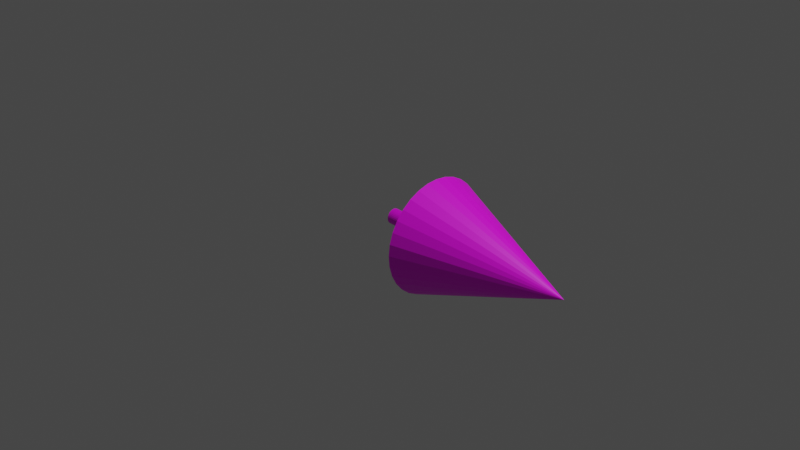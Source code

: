 # Source: tree_for_midterm.blend  (saved by Blender 2.91.10; exported with 4.5.12 LTS)
import bpy
from mathutils import Matrix  # noqa: F401  (used for matrix-valued properties, if any)

bpy.ops.wm.read_factory_settings(use_empty=True)
scene = bpy.context.scene
scene.name = 'Scene'

# ---- collections
col_collection = bpy.data.collections.new('Collection'); scene.collection.children.link(col_collection)

# ---- images (referenced by path relative to the original .blend; pixels are not part of the script)
import os
ASSET_DIR = os.environ.get("B2B_ASSET_DIR", "")  # directory of the original .blend (textures are referenced by path, not embedded)
HERE = os.path.dirname(os.path.abspath(__file__))  # packed textures are extracted next to this script under _unpacked/

def load_image(name, relpath, width, height, colorspace="sRGB"):
    """Load a texture the original file referenced (path relative to the .blend, or extracted next to this script)."""
    p = next((c for c in (os.path.join(HERE, relpath), os.path.join(ASSET_DIR, relpath)) if relpath and os.path.exists(c)), "")
    if p:
        img = bpy.data.images.load(p, check_existing=True)
        img.name = name
    else:  # same state as the original file: an image datablock whose file is absent (Cycles renders it pink)
        img = bpy.data.images.new(name, width, height)
        img.source = "FILE"
        img.filepath = "//" + (relpath or name)
    img.colorspace_settings.name = colorspace
    return img
img_material_base_color = load_image('Material Base Color', 'tree base texture.png', 1024, 1024, 'sRGB')

# ---- materials (node trees are filled in below, after node groups)
mat_material = bpy.data.materials.new('Material')
mat_material.use_transparent_shadow = False

# ---- material node trees
mat_material.use_nodes = True; mat_material.node_tree.nodes.clear()
_N = mat_material.node_tree.nodes; _L = mat_material.node_tree.links
n0 = _N.new('ShaderNodeBsdfPrincipled'); n0.name = 'Principled BSDF'; n0.location = (10, 300)
n0.distribution = 'GGX'
n0.subsurface_method = 'BURLEY'
n0.inputs[3].default_value = 1.45
n0.inputs[27].default_value = (0.0, 0.0, 0.0, 1.0)
n0.inputs[28].default_value = 1.0
n1 = _N.new('ShaderNodeOutputMaterial'); n1.name = 'Material Output'; n1.location = (300, 300)
n2 = _N.new('ShaderNodeTexImage'); n2.name = 'Image Texture'; n2.location = (-280, 270)
n2.image = img_material_base_color
_L.new(n0.outputs[0], n1.inputs[0])
_L.new(n2.outputs[0], n0.inputs[0])
n1.is_active_output = True

# ---- world
world_world = bpy.data.worlds.new('World'); scene.world = world_world
world_world.use_nodes = True; world_world.node_tree.nodes.clear()
_N = world_world.node_tree.nodes; _L = world_world.node_tree.links
n0 = _N.new('ShaderNodeOutputWorld'); n0.name = 'World Output'; n0.location = (300, 300)
n1 = _N.new('ShaderNodeBackground'); n1.name = 'Background'; n1.location = (10, 300)
n1.inputs[0].default_value = (0.05088, 0.05088, 0.05088, 1.0)
_L.new(n1.outputs[0], n0.inputs[0])
n0.is_active_output = True
world_world.color = (0.05088, 0.05088, 0.05088)
world_world.use_sun_shadow = False
world_world.sun_shadow_jitter_overblur = 0.0

# ---- cameras
cam_camera = bpy.data.cameras.new('Camera')
cam_camera.clip_end = 100.0
cam_camera.ortho_scale = 7.314

# ---- lights
light_light = bpy.data.lights.new('Light', 'POINT')
light_light.transmission_factor = 0.0
light_light.energy = 1000.0
light_light.shadow_soft_size = 0.1
light_light.shadow_maximum_resolution = 0.006
light_light.use_absolute_resolution = True

# ---- meshes
me_cylinder = bpy.data.meshes.new('Cylinder')
me_cylinder.from_pydata([(0.0, 1.0, -1.0), (0.0, 1.0, 1.0), (0.1951, 0.9808, -1.0), (0.1951, 0.9808, 1.0), (0.3827, 0.9239, -1.0), (0.3827, 0.9239, 1.0), (0.5556, 0.8315, -1.0), (0.5556, 0.8315, 1.0), (0.7071, 0.7071, -1.0), (0.7071, 0.7071, 1.0), (0.8315, 0.5556, -1.0), (0.8315, 0.5556, 1.0), (0.9239, 0.3827, -1.0), (0.9239, 0.3827, 1.0), (0.9808, 0.1951, -1.0), (0.9808, 0.1951, 1.0), (1.0, 7.55e-08, -1.0), (1.0, 7.55e-08, 1.0), (0.9808, -0.1951, -1.0), (0.9808, -0.1951, 1.0), (0.9239, -0.3827, -1.0), (0.9239, -0.3827, 1.0), (0.8315, -0.5556, -1.0), (0.8315, -0.5556, 1.0), (0.7071, -0.7071, -1.0), (0.7071, -0.7071, 1.0), (0.5556, -0.8315, -1.0), (0.5556, -0.8315, 1.0), (0.3827, -0.9239, -1.0), (0.3827, -0.9239, 1.0), (0.1951, -0.9808, -1.0), (0.1951, -0.9808, 1.0), (-3.258e-07, -1.0, -1.0), (-3.258e-07, -1.0, 1.0), (-0.1951, -0.9808, -1.0), (-0.1951, -0.9808, 1.0), (-0.3827, -0.9239, -1.0), (-0.3827, -0.9239, 1.0), (-0.5556, -0.8315, -1.0), (-0.5556, -0.8315, 1.0), (-0.7071, -0.7071, -1.0), (-0.7071, -0.7071, 1.0), (-0.8315, -0.5556, -1.0), (-0.8315, -0.5556, 1.0), (-0.9239, -0.3827, -1.0), (-0.9239, -0.3827, 1.0), (-0.9808, -0.1951, -1.0), (-0.9808, -0.1951, 1.0), (-1.0, 9.656e-07, -1.0), (-1.0, 9.656e-07, 1.0), (-0.9808, 0.1951, -1.0), (-0.9808, 0.1951, 1.0), (-0.9239, 0.3827, -1.0), (-0.9239, 0.3827, 1.0), (-0.8315, 0.5556, -1.0), (-0.8315, 0.5556, 1.0), (-0.7071, 0.7071, -1.0), (-0.7071, 0.7071, 1.0), (-0.5556, 0.8315, -1.0), (-0.5556, 0.8315, 1.0), (-0.3827, 0.9239, -1.0), (-0.3827, 0.9239, 1.0), (-0.1951, 0.9808, -1.0), (-0.1951, 0.9808, 1.0), (0.1951, 0.9808, 5.16), (-2.78e-07, 1.0, 5.16), (0.3827, 0.9239, 5.16), (0.5556, 0.8315, 5.16), (0.7071, 0.7071, 5.16), (0.8315, 0.5556, 5.16), (0.9239, 0.3827, 5.16), (0.9808, 0.1951, 5.16), (1.0, 7.55e-08, 5.16), (0.9808, -0.1951, 5.16), (0.9239, -0.3827, 5.16), (0.8315, -0.5556, 5.16), (0.7071, -0.7071, 5.16), (0.5556, -0.8315, 5.16), (0.3827, -0.9239, 5.16), (0.1951, -0.9808, 5.16), (-6.039e-07, -1.0, 5.16), (-0.1951, -0.9808, 5.16), (-0.3827, -0.9239, 5.16), (-0.5556, -0.8315, 5.16), (-0.7071, -0.7071, 5.16), (-0.8315, -0.5556, 5.16), (-0.9239, -0.3827, 5.16), (-0.9808, -0.1951, 5.16), (-1.0, 9.656e-07, 5.16), (-0.9808, 0.1951, 5.16), (-0.9239, 0.3827, 5.16), (-0.8315, 0.5556, 5.16), (-0.7071, 0.7071, 5.16), (-0.5556, 0.8315, 5.16), (-0.3827, 0.9239, 5.16), (-0.1951, 0.9808, 5.16), (0.1951, 0.9808, 6.551), (9.371e-08, 1.0, 6.551), (0.3827, 0.9239, 6.551), (0.5556, 0.8315, 6.551), (0.7071, 0.7071, 6.551), (0.8315, 0.5556, 6.551), (0.9239, 0.3827, 6.551), (0.9808, 0.1951, 6.551), (1.0, 7.55e-08, 6.551), (0.9808, -0.1951, 6.551), (0.9239, -0.3827, 6.551), (0.8315, -0.5556, 6.551), (0.7071, -0.7071, 6.551), (0.5556, -0.8315, 6.551), (0.3827, -0.9239, 6.551), (0.1951, -0.9808, 6.551), (-2.321e-07, -1.0, 6.551), (-0.1951, -0.9808, 6.551), (-0.3827, -0.9239, 6.551), (-0.5556, -0.8315, 6.551), (-0.7071, -0.7071, 6.551), (-0.8315, -0.5556, 6.551), (-0.9239, -0.3827, 6.551), (-0.9808, -0.1951, 6.551), (-1.0, 9.656e-07, 6.551), (-0.9808, 0.1951, 6.551), (-0.9239, 0.3827, 6.551), (-0.8315, 0.5556, 6.551), (-0.7071, 0.7071, 6.551), (-0.5556, 0.8315, 6.551), (-0.3827, 0.9239, 6.551), (-0.1951, 0.9808, 6.551), (4.757e-07, 7.49, 6.182), (-1.461, 7.346, 6.182), (0.0, 1.0, -1.0), (-2.866, 6.92, 6.182), (0.1951, 0.9808, -1.0), (-4.161, 6.228, 6.182), (0.3827, 0.9239, -1.0), (-5.296, 5.296, 6.182), (0.5556, 0.8315, -1.0), (-6.228, 4.161, 6.182), (0.7071, 0.7071, -1.0), (-6.92, 2.866, 6.182), (0.8315, 0.5556, -1.0), (-7.346, 1.461, 6.182), (0.9239, 0.3827, -1.0), (-7.49, 1.042e-05, 6.182), (0.9808, 0.1951, -1.0), (-7.346, -1.461, 6.182), (1.0, 7.55e-08, -1.0), (-6.92, -2.866, 6.182), (0.9808, -0.1951, -1.0), (-6.228, -4.161, 6.182), (0.9239, -0.3827, -1.0), (-5.296, -5.296, 6.182), (0.8315, -0.5556, -1.0), (-4.161, -6.228, 6.182), (0.7071, -0.7071, -1.0), (-2.866, -6.92, 6.182), (0.5556, -0.8315, -1.0), (-1.461, -7.346, 6.182), (0.3827, -0.9239, -1.0), (-1.965e-06, -7.49, 6.182), (0.1951, -0.9808, -1.0), (1.461, -7.346, 6.182), (-3.258e-07, -1.0, -1.0), (2.866, -6.92, 6.182), (-0.1951, -0.9808, -1.0), (4.161, -6.228, 6.182), (-0.3827, -0.9239, -1.0), (5.296, -5.296, 6.182), (-0.5556, -0.8315, -1.0), (6.228, -4.161, 6.182), (-0.7071, -0.7071, -1.0), (6.92, -2.866, 6.182), (-0.8315, -0.5556, -1.0), (7.346, -1.461, 6.182), (-0.9239, -0.3827, -1.0), (7.49, 3.75e-06, 6.182), (-0.9808, -0.1951, -1.0), (7.346, 1.461, 6.182), (-1.0, 9.656e-07, -1.0), (6.92, 2.866, 6.182), (-0.9808, 0.1951, -1.0), (6.228, 4.161, 6.182), (-0.9239, 0.3827, -1.0), (5.296, 5.296, 6.182), (-0.8315, 0.5556, -1.0), (4.161, 6.228, 6.182), (-0.7071, 0.7071, -1.0), (2.866, 6.92, 6.182), (-0.5556, 0.8315, -1.0), (9.015e-07, 3.925e-06, 26.0), (-0.3827, 0.9239, -1.0), (1.461, 7.346, 6.182), (-0.1951, 0.9808, -1.0), (0.0, 0.0, 1.0), (1.233e-06, 2.639e-06, 6.182), (1.722e-08, 0.0, -1.0), (1.176e-07, -9.502e-09, 6.551)], [], [(0, 1, 3, 2), (2, 3, 5, 4), (4, 5, 7, 6), (6, 7, 9, 8), (8, 9, 11, 10), (10, 11, 13, 12), (12, 13, 15, 14), (14, 15, 17, 16), (16, 17, 19, 18), (18, 19, 21, 20), (20, 21, 23, 22), (22, 23, 25, 24), (24, 25, 27, 26), (26, 27, 29, 28), (28, 29, 31, 30), (30, 31, 33, 32), (32, 33, 35, 34), (34, 35, 37, 36), (36, 37, 39, 38), (38, 39, 41, 40), (40, 41, 43, 42), (42, 43, 45, 44), (44, 45, 47, 46), (46, 47, 49, 48), (48, 49, 51, 50), (50, 51, 53, 52), (52, 53, 55, 54), (54, 55, 57, 56), (56, 57, 59, 58), (58, 59, 61, 60), (17, 15, 71, 72), (60, 61, 63, 62), (62, 63, 1, 0), (0, 2, 4, 6, 8, 10, 12, 14, 16, 18, 20, 22, 24, 26, 28, 30, 32, 34, 36, 38, 40, 42, 44, 46, 48, 50, 52, 54, 56, 58, 60, 62), (72, 71, 103, 104), (35, 33, 80, 81), (53, 51, 89, 90), (9, 7, 67, 68), (27, 25, 76, 77), (45, 43, 85, 86), (63, 61, 94, 95), (19, 17, 72, 73), (37, 35, 81, 82), (55, 53, 90, 91), (11, 9, 68, 69), (29, 27, 77, 78), (47, 45, 86, 87), (3, 1, 65, 64), (1, 63, 95, 65), (21, 19, 73, 74), (39, 37, 82, 83), (57, 55, 91, 92), (13, 11, 69, 70), (31, 29, 78, 79), (49, 47, 87, 88), (5, 3, 64, 66), (23, 21, 74, 75), (41, 39, 83, 84), (59, 57, 92, 93), (15, 13, 70, 71), (33, 31, 79, 80), (51, 49, 88, 89), (7, 5, 66, 67), (25, 23, 75, 76), (43, 41, 84, 85), (61, 59, 93, 94), (86, 85, 117, 118), (73, 72, 104, 105), (87, 86, 118, 119), (74, 73, 105, 106), (88, 87, 119, 120), (75, 74, 106, 107), (89, 88, 120, 121), (76, 75, 107, 108), (90, 89, 121, 122), (77, 76, 108, 109), (91, 90, 122, 123), (78, 77, 109, 110), (64, 65, 97, 96), (92, 91, 123, 124), (79, 78, 110, 111), (66, 64, 96, 98), (93, 92, 124, 125), (80, 79, 111, 112), (67, 66, 98, 99), (94, 93, 125, 126), (81, 80, 112, 113), (68, 67, 99, 100), (95, 94, 126, 127), (82, 81, 113, 114), (69, 68, 100, 101), (65, 95, 127, 97), (83, 82, 114, 115), (70, 69, 101, 102), (84, 83, 115, 116), (71, 70, 102, 103), (85, 84, 116, 117), (130, 132, 193), (131, 189, 129), (132, 134, 193), (135, 189, 133), (134, 136, 193), (137, 189, 135), (136, 138, 193), (139, 189, 137), (138, 140, 193), (141, 189, 139), (140, 142, 193), (143, 189, 141), (142, 144, 193), (145, 189, 143), (144, 146, 193), (147, 189, 145), (146, 148, 193), (149, 189, 147), (148, 150, 193), (151, 189, 149), (150, 152, 193), (153, 189, 151), (152, 154, 193), (155, 189, 153), (154, 156, 193), (157, 189, 155), (156, 158, 193), (159, 189, 157), (158, 160, 193), (161, 189, 159), (160, 162, 193), (163, 189, 161), (162, 164, 193), (165, 189, 163), (164, 166, 193), (167, 189, 165), (166, 168, 193), (169, 189, 167), (168, 170, 193), (171, 189, 169), (170, 172, 193), (173, 189, 171), (172, 174, 193), (175, 189, 173), (174, 176, 193), (177, 189, 175), (176, 178, 193), (179, 189, 177), (178, 180, 193), (181, 189, 179), (180, 182, 193), (183, 189, 181), (182, 184, 193), (185, 189, 183), (184, 186, 193), (187, 189, 185), (186, 188, 193), (191, 189, 187), (129, 189, 128), (188, 190, 193), (128, 189, 191), (96, 97, 196), (190, 192, 193), (133, 189, 131), (192, 130, 193), (128, 191, 194), (191, 187, 194), (187, 185, 194), (185, 183, 194), (183, 181, 194), (181, 179, 194), (179, 177, 194), (177, 175, 194), (175, 173, 194), (173, 171, 194), (171, 169, 194), (169, 167, 194), (167, 165, 194), (165, 163, 194), (163, 161, 194), (161, 159, 194), (159, 157, 194), (157, 155, 194), (155, 153, 194), (153, 151, 194), (151, 149, 194), (149, 147, 194), (147, 145, 194), (145, 143, 194), (143, 141, 194), (141, 139, 194), (139, 137, 194), (137, 135, 194), (135, 133, 194), (133, 131, 194), (131, 129, 194), (129, 128, 194), (130, 192, 195), (192, 190, 195), (190, 188, 195), (188, 186, 195), (186, 184, 195), (184, 182, 195), (182, 180, 195), (180, 178, 195), (178, 176, 195), (176, 174, 195), (174, 172, 195), (172, 170, 195), (170, 168, 195), (168, 166, 195), (166, 164, 195), (164, 162, 195), (162, 160, 195), (160, 158, 195), (158, 156, 195), (156, 154, 195), (154, 152, 195), (152, 150, 195), (150, 148, 195), (148, 146, 195), (146, 144, 195), (144, 142, 195), (142, 140, 195), (140, 138, 195), (138, 136, 195), (136, 134, 195), (134, 132, 195), (132, 130, 195), (97, 127, 196), (127, 126, 196), (126, 125, 196), (125, 124, 196), (124, 123, 196), (123, 122, 196), (122, 121, 196), (121, 120, 196), (120, 119, 196), (119, 118, 196), (118, 117, 196), (117, 116, 196), (116, 115, 196), (115, 114, 196), (114, 113, 196), (113, 112, 196), (112, 111, 196), (111, 110, 196), (110, 109, 196), (109, 108, 196), (108, 107, 196), (107, 106, 196), (106, 105, 196), (105, 104, 196), (104, 103, 196), (103, 102, 196), (102, 101, 196), (101, 100, 196), (100, 99, 196), (99, 98, 196), (98, 96, 196)])
_uv = me_cylinder.uv_layers.new(name='UVMap')
_uv.uv.foreach_set('vector', [0.6483, 0.1859, 0.6483, 0.1367, 0.6528, 0.1367, 0.6528, 0.1859, 0.6528, 0.1859, 0.6528, 0.1367, 0.6575, 0.1368, 0.6575, 0.186, 0.6575, 0.186, 0.6575, 0.1368, 0.6623, 0.1368, 0.6623, 0.186, 0.6623, 0.186, 0.6623, 0.1368, 0.6671, 0.1367, 0.6671, 0.1859, 0.6671, 0.1859, 0.6671, 0.1367, 0.6715, 0.1367, 0.6715, 0.1859, 0.6715, 0.1859, 0.6715, 0.1367, 0.6755, 0.1366, 0.6755, 0.1859, 0.6755, 0.1859, 0.6755, 0.1366, 0.6789, 0.1366, 0.6789, 0.1858, 0.06927, 0.7028, 0.06927, 0.6539, 0.07328, 0.6542, 0.07328, 0.7031, 0.07328, 0.7031, 0.07328, 0.6542, 0.07774, 0.6544, 0.07774, 0.7033, 0.07774, 0.7033, 0.07774, 0.6544, 0.08247, 0.6545, 0.08247, 0.7034, 0.08247, 0.7034, 0.08247, 0.6545, 0.0873, 0.6545, 0.0873, 0.7034, 0.0873, 0.7034, 0.0873, 0.6545, 0.09203, 0.6544, 0.09203, 0.7033, 0.09203, 0.7033, 0.09203, 0.6544, 0.09649, 0.6542, 0.09649, 0.7031, 0.09649, 0.7031, 0.09649, 0.6542, 0.1005, 0.6539, 0.1005, 0.7028, 0.03464, 0.5184, 0.03464, 0.5676, 0.03123, 0.5676, 0.03123, 0.5184, 0.03123, 0.5184, 0.03123, 0.5676, 0.02721, 0.5675, 0.02721, 0.5183, 0.02721, 0.5183, 0.02721, 0.5675, 0.02276, 0.5675, 0.02276, 0.5183, 0.02276, 0.5183, 0.02276, 0.5675, 0.01802, 0.5675, 0.01802, 0.5183, 0.01802, 0.5183, 0.01802, 0.5675, 0.0132, 0.5675, 0.0132, 0.5183, 0.0132, 0.5183, 0.0132, 0.5675, 0.008469, 0.5675, 0.008469, 0.5183, 0.008469, 0.5183, 0.008469, 0.5675, 0.004011, 0.5675, 0.004011, 0.5183, 0.004011, 0.5183, 0.004011, 0.5675, 0.0, 0.5676, 0.0, 0.5184, 0.03464, 0.7041, 0.03464, 0.6548, 0.03805, 0.6549, 0.03805, 0.7041, 0.03805, 0.7041, 0.03805, 0.6549, 0.04206, 0.655, 0.04206, 0.7042, 0.04206, 0.7042, 0.04206, 0.655, 0.04652, 0.655, 0.04652, 0.7042, 0.04652, 0.7042, 0.04652, 0.655, 0.05125, 0.655, 0.05125, 0.7042, 0.05125, 0.7042, 0.05125, 0.655, 0.05607, 0.655, 0.05607, 0.7042, 0.05607, 0.7042, 0.05607, 0.655, 0.0608, 0.655, 0.0608, 0.7042, 0.0608, 0.7042, 0.0608, 0.655, 0.06526, 0.655, 0.06526, 0.7042, 0.06526, 0.7042, 0.06526, 0.655, 0.06927, 0.6549, 0.06927, 0.7041, 0.07328, 0.6542, 0.06927, 0.6539, 0.06927, 0.5522, 0.07328, 0.5526, 0.6409, 0.1858, 0.6409, 0.1366, 0.6443, 0.1366, 0.6443, 0.1859, 0.6443, 0.1859, 0.6443, 0.1366, 0.6483, 0.1367, 0.6483, 0.1859, 0.1014, 0.5499, 0.1005, 0.5452, 0.1005, 0.5403, 0.1014, 0.5356, 0.1033, 0.5312, 0.106, 0.5271, 0.1094, 0.5237, 0.1134, 0.521, 0.1178, 0.5192, 0.1226, 0.5183, 0.1274, 0.5183, 0.1321, 0.5192, 0.1366, 0.521, 0.1406, 0.5237, 0.144, 0.5271, 0.1467, 0.5312, 0.1485, 0.5356, 0.1495, 0.5403, 0.1495, 0.5452, 0.1485, 0.5499, 0.1467, 0.5544, 0.144, 0.5584, 0.1406, 0.5618, 0.1366, 0.5645, 0.1321, 0.5663, 0.1274, 0.5672, 0.1226, 0.5672, 0.1178, 0.5663, 0.1134, 0.5645, 0.1094, 0.5618, 0.106, 0.5584, 0.1033, 0.5544, 0.07328, 0.5526, 0.06927, 0.5522, 0.06927, 0.5183, 0.07328, 0.5186, 0.02276, 0.5675, 0.02721, 0.5675, 0.02721, 0.6699, 0.02276, 0.6699, 0.05125, 0.655, 0.04652, 0.655, 0.04652, 0.5526, 0.05125, 0.5526, 0.6671, 0.1367, 0.6623, 0.1368, 0.6623, 0.03439, 0.6671, 0.03437, 0.09649, 0.6542, 0.09203, 0.6544, 0.09203, 0.5528, 0.09649, 0.5526, 0.0, 0.5676, 0.004011, 0.5675, 0.004011, 0.6699, 0.0, 0.6699, 0.6443, 0.1366, 0.6409, 0.1366, 0.6409, 0.03422, 0.6443, 0.03428, 0.07774, 0.6544, 0.07328, 0.6542, 0.07328, 0.5526, 0.07774, 0.5528, 0.01802, 0.5675, 0.02276, 0.5675, 0.02276, 0.6699, 0.01802, 0.6698, 0.05607, 0.655, 0.05125, 0.655, 0.05125, 0.5526, 0.05607, 0.5526, 0.6715, 0.1367, 0.6671, 0.1367, 0.6671, 0.03437, 0.6715, 0.03434, 0.1005, 0.6539, 0.09649, 0.6542, 0.09649, 0.5526, 0.1005, 0.5522, 0.03805, 0.6549, 0.03464, 0.6548, 0.03464, 0.5525, 0.03805, 0.5525, 0.6528, 0.1367, 0.6483, 0.1367, 0.6483, 0.03434, 0.6528, 0.03437, 0.6483, 0.1367, 0.6443, 0.1366, 0.6443, 0.03428, 0.6483, 0.03434, 0.08247, 0.6545, 0.07774, 0.6544, 0.07774, 0.5528, 0.08247, 0.5529, 0.0132, 0.5675, 0.01802, 0.5675, 0.01802, 0.6698, 0.0132, 0.6698, 0.0608, 0.655, 0.05607, 0.655, 0.05607, 0.5526, 0.0608, 0.5526, 0.6755, 0.1366, 0.6715, 0.1367, 0.6715, 0.03434, 0.6755, 0.03428, 0.03123, 0.5676, 0.03464, 0.5676, 0.03464, 0.67, 0.03123, 0.6699, 0.04206, 0.655, 0.03805, 0.6549, 0.03805, 0.5525, 0.04206, 0.5526, 0.6575, 0.1368, 0.6528, 0.1367, 0.6528, 0.03437, 0.6575, 0.03439, 0.0873, 0.6545, 0.08247, 0.6545, 0.08247, 0.5529, 0.0873, 0.5529, 0.008469, 0.5675, 0.0132, 0.5675, 0.0132, 0.6698, 0.008469, 0.6699, 0.06526, 0.655, 0.0608, 0.655, 0.0608, 0.5526, 0.06526, 0.5526, 0.6789, 0.1366, 0.6755, 0.1366, 0.6755, 0.03428, 0.6789, 0.03422, 0.02721, 0.5675, 0.03123, 0.5676, 0.03123, 0.6699, 0.02721, 0.6699, 0.04652, 0.655, 0.04206, 0.655, 0.04206, 0.5526, 0.04652, 0.5526, 0.6623, 0.1368, 0.6575, 0.1368, 0.6575, 0.03439, 0.6623, 0.03439, 0.09203, 0.6544, 0.0873, 0.6545, 0.0873, 0.5529, 0.09203, 0.5528, 0.004011, 0.5675, 0.008469, 0.5675, 0.008469, 0.6699, 0.004011, 0.6699, 0.06927, 0.6549, 0.06526, 0.655, 0.06526, 0.5526, 0.06927, 0.5525, 0.0, 0.6699, 0.004011, 0.6699, 0.004011, 0.7041, 0.0, 0.7042, 0.07774, 0.5528, 0.07328, 0.5526, 0.07328, 0.5186, 0.07774, 0.5188, 0.03805, 0.5525, 0.03464, 0.5525, 0.03464, 0.5183, 0.03805, 0.5183, 0.08247, 0.5529, 0.07774, 0.5528, 0.07774, 0.5188, 0.08247, 0.5189, 0.04206, 0.5526, 0.03805, 0.5525, 0.03805, 0.5183, 0.04206, 0.5184, 0.0873, 0.5529, 0.08247, 0.5529, 0.08247, 0.5189, 0.0873, 0.5189, 0.04652, 0.5526, 0.04206, 0.5526, 0.04206, 0.5184, 0.04652, 0.5184, 0.09203, 0.5528, 0.0873, 0.5529, 0.0873, 0.5189, 0.09203, 0.5188, 0.05125, 0.5526, 0.04652, 0.5526, 0.04652, 0.5184, 0.05125, 0.5184, 0.09649, 0.5526, 0.09203, 0.5528, 0.09203, 0.5188, 0.09649, 0.5186, 0.05607, 0.5526, 0.05125, 0.5526, 0.05125, 0.5184, 0.05607, 0.5184, 0.1005, 0.5522, 0.09649, 0.5526, 0.09649, 0.5186, 0.1005, 0.5183, 0.6528, 0.03437, 0.6483, 0.03434, 0.6483, 0.0001197, 0.6528, 0.0001559, 0.0608, 0.5526, 0.05607, 0.5526, 0.05607, 0.5184, 0.0608, 0.5184, 0.03123, 0.6699, 0.03464, 0.67, 0.03464, 0.7042, 0.03123, 0.7042, 0.6575, 0.03439, 0.6528, 0.03437, 0.6528, 0.0001559, 0.6575, 0.000174, 0.06526, 0.5526, 0.0608, 0.5526, 0.0608, 0.5184, 0.06526, 0.5184, 0.02721, 0.6699, 0.03123, 0.6699, 0.03123, 0.7042, 0.02721, 0.7041, 0.6623, 0.03439, 0.6575, 0.03439, 0.6575, 0.000174, 0.6623, 0.000174, 0.06927, 0.5525, 0.06526, 0.5526, 0.06526, 0.5184, 0.06927, 0.5183, 0.02276, 0.6699, 0.02721, 0.6699, 0.02721, 0.7041, 0.02276, 0.7041, 0.6671, 0.03437, 0.6623, 0.03439, 0.6623, 0.000174, 0.6671, 0.0001559, 0.6443, 0.03428, 0.6409, 0.03422, 0.6409, 0.0, 0.6443, 6.676e-05, 0.01802, 0.6698, 0.02276, 0.6699, 0.02276, 0.7041, 0.01802, 0.7041, 0.6715, 0.03434, 0.6671, 0.03437, 0.6671, 0.0001559, 0.6715, 0.0001197, 0.6483, 0.03434, 0.6443, 0.03428, 0.6443, 6.676e-05, 0.6483, 0.0001197, 0.0132, 0.6698, 0.01802, 0.6698, 0.01802, 0.7041, 0.0132, 0.7041, 0.6755, 0.03428, 0.6715, 0.03434, 0.6715, 0.0001197, 0.6755, 6.676e-05, 0.008469, 0.6699, 0.0132, 0.6698, 0.0132, 0.7041, 0.008469, 0.7041, 0.6789, 0.03422, 0.6755, 0.03428, 0.6755, 6.676e-05, 0.6789, 0.0, 0.004011, 0.6699, 0.008469, 0.6699, 0.008469, 0.7041, 0.004011, 0.7041, 0.1075, 0.5785, 0.1116, 0.5769, 0.136, 0.6197, 0.7725, 0.3669, 0.7725, 0.8772, 0.7478, 0.3735, 0.1116, 0.5769, 0.116, 0.5752, 0.136, 0.6197, 0.3347, 0.4205, 0.5232, 0.8772, 0.3027, 0.4301, 0.116, 0.5752, 0.1205, 0.5734, 0.136, 0.6197, 0.3687, 0.4105, 0.5232, 0.8772, 0.3347, 0.4205, 0.1205, 0.5734, 0.1249, 0.5717, 0.136, 0.6197, 0.4034, 0.4004, 0.5232, 0.8772, 0.3687, 0.4105, 0.1249, 0.5717, 0.1291, 0.57, 0.136, 0.6197, 0.4375, 0.3906, 0.5232, 0.8772, 0.4034, 0.4004, 0.1291, 0.57, 0.1328, 0.5685, 0.136, 0.6197, 0.4696, 0.3816, 0.5232, 0.8772, 0.4375, 0.3906, 0.1328, 0.5685, 0.136, 0.5672, 0.136, 0.6197, 0.4986, 0.3735, 0.5232, 0.8772, 0.4696, 0.3816, 0.136, 0.5799, 0.1397, 0.5785, 0.1682, 0.6197, 0.5232, 0.3669, 0.5232, 0.8772, 0.4986, 0.3735, 0.1397, 0.5785, 0.1439, 0.5769, 0.1682, 0.6197, 0.8016, 0.4138, 1.0, 0.8711, 0.7725, 0.4211, 0.1439, 0.5769, 0.1483, 0.5752, 0.1682, 0.6197, 0.834, 0.4058, 1.0, 0.8711, 0.8016, 0.4138, 0.1483, 0.5752, 0.1528, 0.5734, 0.1682, 0.6197, 0.8685, 0.3974, 1.0, 0.8711, 0.834, 0.4058, 0.1528, 0.5734, 0.1572, 0.5717, 0.1682, 0.6197, 0.9036, 0.389, 1.0, 0.8711, 0.8685, 0.3974, 0.1572, 0.5717, 0.1613, 0.57, 0.1682, 0.6197, 0.9381, 0.3809, 1.0, 0.8711, 0.9036, 0.389, 0.1613, 0.57, 0.1651, 0.5685, 0.1682, 0.6197, 0.9707, 0.3735, 1.0, 0.8711, 0.9381, 0.3809, 0.1651, 0.5685, 0.1682, 0.5672, 0.1682, 0.6197, 1.0, 0.3669, 1.0, 0.8711, 0.9707, 0.3735, 0.2012, 0.6185, 0.1974, 0.6172, 0.2012, 0.5672, 0.02373, 0.06839, 0.274, 0.5183, 0.0, 0.07835, 0.1974, 0.6172, 0.1932, 0.6159, 0.2012, 0.5672, 0.05196, 0.05783, 0.274, 0.5183, 0.02373, 0.06839, 0.1932, 0.6159, 0.1887, 0.6144, 0.2012, 0.5672, 0.0836, 0.04706, 0.274, 0.5183, 0.05196, 0.05783, 0.1887, 0.6144, 0.1841, 0.6129, 0.2012, 0.5672, 0.1174, 0.03651, 0.274, 0.5183, 0.0836, 0.04706, 0.1841, 0.6129, 0.1796, 0.6115, 0.2012, 0.5672, 0.1522, 0.02657, 0.274, 0.5183, 0.1174, 0.03651, 0.1796, 0.6115, 0.1753, 0.6102, 0.2012, 0.5672, 0.1865, 0.01764, 0.274, 0.5183, 0.1522, 0.02657, 0.1753, 0.6102, 0.1715, 0.609, 0.2012, 0.5672, 0.219, 0.01005, 0.274, 0.5183, 0.1865, 0.01764, 0.1715, 0.609, 0.1682, 0.608, 0.2012, 0.5672, 0.2486, 0.004092, 0.274, 0.5183, 0.219, 0.01005, 0.2012, 0.5772, 0.2051, 0.5762, 0.2308, 0.6164, 0.274, 0.0, 0.274, 0.5183, 0.2486, 0.004092, 0.2051, 0.5762, 0.2094, 0.575, 0.2308, 0.6164, 0.552, 0.4301, 0.7725, 0.8772, 0.5232, 0.4388, 0.2094, 0.575, 0.214, 0.5736, 0.2308, 0.6164, 0.584, 0.4205, 0.7725, 0.8772, 0.552, 0.4301, 0.214, 0.5736, 0.2185, 0.5721, 0.2308, 0.6164, 0.618, 0.4105, 0.7725, 0.8772, 0.584, 0.4205, 0.2185, 0.5721, 0.223, 0.5704, 0.2308, 0.6164, 0.6527, 0.4004, 0.7725, 0.8772, 0.618, 0.4105, 0.223, 0.5704, 0.2271, 0.5688, 0.2308, 0.6164, 0.6867, 0.3906, 0.7725, 0.8772, 0.6527, 0.4004, 0.7478, 0.3735, 0.7725, 0.8772, 0.7189, 0.3816, 0.2271, 0.5688, 0.2308, 0.5672, 0.2308, 0.6164, 0.7189, 0.3816, 0.7725, 0.8772, 0.6867, 0.3906, 0.1495, 0.5452, 0.1495, 0.5403, 0.174, 0.5428, 0.1005, 0.581, 0.1037, 0.5799, 0.136, 0.6197, 0.3027, 0.4301, 0.5232, 0.8772, 0.274, 0.4388, 0.1037, 0.5799, 0.1075, 0.5785, 0.136, 0.6197, 0.6409, 0.1654, 0.6409, 0.2015, 0.4574, 0.1834, 0.6409, 0.2015, 0.6338, 0.237, 0.4574, 0.1834, 0.6338, 0.237, 0.62, 0.2703, 0.4574, 0.1834, 0.62, 0.2703, 0.5999, 0.3004, 0.4574, 0.1834, 0.5999, 0.3004, 0.5744, 0.3259, 0.4574, 0.1834, 0.5744, 0.3259, 0.5443, 0.346, 0.4574, 0.1834, 0.5443, 0.346, 0.511, 0.3598, 0.4574, 0.1834, 0.511, 0.3598, 0.4755, 0.3669, 0.4574, 0.1834, 0.4755, 0.3669, 0.4394, 0.3669, 0.4574, 0.1834, 0.4394, 0.3669, 0.4039, 0.3598, 0.4574, 0.1834, 0.4039, 0.3598, 0.3705, 0.346, 0.4574, 0.1834, 0.3705, 0.346, 0.3405, 0.3259, 0.4574, 0.1834, 0.3405, 0.3259, 0.315, 0.3004, 0.4574, 0.1834, 0.315, 0.3004, 0.2949, 0.2703, 0.4574, 0.1834, 0.2949, 0.2703, 0.281, 0.237, 0.4574, 0.1834, 0.281, 0.237, 0.274, 0.2015, 0.4574, 0.1834, 0.274, 0.2015, 0.274, 0.1654, 0.4574, 0.1834, 0.274, 0.1654, 0.281, 0.1299, 0.4574, 0.1834, 0.281, 0.1299, 0.2949, 0.09655, 0.4574, 0.1834, 0.2949, 0.09655, 0.315, 0.0665, 0.4574, 0.1834, 0.315, 0.0665, 0.3405, 0.04095, 0.4574, 0.1834, 0.3405, 0.04095, 0.3705, 0.02088, 0.4574, 0.1834, 0.3705, 0.02088, 0.4039, 0.00705, 0.4574, 0.1834, 0.4039, 0.00705, 0.4394, 0.0, 0.4574, 0.1834, 0.4394, 0.0, 0.4755, 0.0, 0.4574, 0.1834, 0.4755, 0.0, 0.511, 0.00705, 0.4574, 0.1834, 0.511, 0.00705, 0.5443, 0.02088, 0.4574, 0.1834, 0.5443, 0.02088, 0.5744, 0.04095, 0.4574, 0.1834, 0.5744, 0.04095, 0.5999, 0.06651, 0.4574, 0.1834, 0.5999, 0.06651, 0.62, 0.09655, 0.4574, 0.1834, 0.62, 0.09655, 0.6338, 0.1299, 0.4574, 0.1834, 0.6338, 0.1299, 0.6409, 0.1654, 0.4574, 0.1834, 0.1994, 0.5356, 0.2013, 0.5312, 0.223, 0.5428, 0.2013, 0.5312, 0.2039, 0.5271, 0.223, 0.5428, 0.2039, 0.5271, 0.2073, 0.5237, 0.223, 0.5428, 0.2073, 0.5237, 0.2114, 0.521, 0.223, 0.5428, 0.2114, 0.521, 0.2158, 0.5192, 0.223, 0.5428, 0.2158, 0.5192, 0.2205, 0.5183, 0.223, 0.5428, 0.2205, 0.5183, 0.2254, 0.5183, 0.223, 0.5428, 0.2254, 0.5183, 0.2301, 0.5192, 0.223, 0.5428, 0.2301, 0.5192, 0.2346, 0.521, 0.223, 0.5428, 0.2346, 0.521, 0.2386, 0.5237, 0.223, 0.5428, 0.2386, 0.5237, 0.242, 0.5271, 0.223, 0.5428, 0.242, 0.5271, 0.2447, 0.5312, 0.223, 0.5428, 0.2447, 0.5312, 0.2465, 0.5356, 0.223, 0.5428, 0.2465, 0.5356, 0.2475, 0.5403, 0.223, 0.5428, 0.2475, 0.5403, 0.2475, 0.5452, 0.223, 0.5428, 0.2475, 0.5452, 0.2465, 0.5499, 0.223, 0.5428, 0.2465, 0.5499, 0.2447, 0.5544, 0.223, 0.5428, 0.2447, 0.5544, 0.242, 0.5584, 0.223, 0.5428, 0.242, 0.5584, 0.2386, 0.5618, 0.223, 0.5428, 0.2386, 0.5618, 0.2346, 0.5645, 0.223, 0.5428, 0.2346, 0.5645, 0.2301, 0.5663, 0.223, 0.5428, 0.2301, 0.5663, 0.2254, 0.5672, 0.223, 0.5428, 0.2254, 0.5672, 0.2205, 0.5672, 0.223, 0.5428, 0.2205, 0.5672, 0.2158, 0.5663, 0.223, 0.5428, 0.2158, 0.5663, 0.2114, 0.5645, 0.223, 0.5428, 0.2114, 0.5645, 0.2073, 0.5618, 0.223, 0.5428, 0.2073, 0.5618, 0.2039, 0.5584, 0.223, 0.5428, 0.2039, 0.5584, 0.2013, 0.5544, 0.223, 0.5428, 0.2013, 0.5544, 0.1994, 0.5499, 0.223, 0.5428, 0.1994, 0.5499, 0.1985, 0.5452, 0.223, 0.5428, 0.1985, 0.5452, 0.1985, 0.5403, 0.223, 0.5428, 0.1985, 0.5403, 0.1994, 0.5356, 0.223, 0.5428, 0.1495, 0.5403, 0.1504, 0.5356, 0.174, 0.5428, 0.1504, 0.5356, 0.1523, 0.5311, 0.174, 0.5428, 0.1523, 0.5311, 0.155, 0.5271, 0.174, 0.5428, 0.155, 0.5271, 0.1584, 0.5237, 0.174, 0.5428, 0.1584, 0.5237, 0.1624, 0.521, 0.174, 0.5428, 0.1624, 0.521, 0.1668, 0.5192, 0.174, 0.5428, 0.1668, 0.5192, 0.1716, 0.5183, 0.174, 0.5428, 0.1716, 0.5183, 0.1764, 0.5183, 0.174, 0.5428, 0.1764, 0.5183, 0.1811, 0.5192, 0.174, 0.5428, 0.1811, 0.5192, 0.1856, 0.521, 0.174, 0.5428, 0.1856, 0.521, 0.1896, 0.5237, 0.174, 0.5428, 0.1896, 0.5237, 0.193, 0.5271, 0.174, 0.5428, 0.193, 0.5271, 0.1957, 0.5311, 0.174, 0.5428, 0.1957, 0.5311, 0.1975, 0.5356, 0.174, 0.5428, 0.1975, 0.5356, 0.1985, 0.5403, 0.174, 0.5428, 0.1985, 0.5403, 0.1985, 0.5452, 0.174, 0.5428, 0.1985, 0.5452, 0.1975, 0.5499, 0.174, 0.5428, 0.1975, 0.5499, 0.1957, 0.5544, 0.174, 0.5428, 0.1957, 0.5544, 0.193, 0.5584, 0.174, 0.5428, 0.193, 0.5584, 0.1896, 0.5618, 0.174, 0.5428, 0.1896, 0.5618, 0.1856, 0.5645, 0.174, 0.5428, 0.1856, 0.5645, 0.1811, 0.5663, 0.174, 0.5428, 0.1811, 0.5663, 0.1764, 0.5672, 0.174, 0.5428, 0.1764, 0.5672, 0.1716, 0.5672, 0.174, 0.5428, 0.1716, 0.5672, 0.1668, 0.5663, 0.174, 0.5428, 0.1668, 0.5663, 0.1624, 0.5645, 0.174, 0.5428, 0.1624, 0.5645, 0.1584, 0.5618, 0.174, 0.5428, 0.1584, 0.5618, 0.155, 0.5584, 0.174, 0.5428, 0.155, 0.5584, 0.1523, 0.5544, 0.174, 0.5428, 0.1523, 0.5544, 0.1504, 0.5499, 0.174, 0.5428, 0.1504, 0.5499, 0.1495, 0.5452, 0.174, 0.5428])
me_cylinder.materials.append(mat_material)
me_cylinder.use_remesh_fix_poles = True
me_cylinder.use_remesh_preserve_attributes = False
me_cylinder.use_mirror_vertex_groups = False
me_cylinder.update()
arm_armature = bpy.data.armatures.new('Armature')  # bones are not reproduced

# ---- objects
ob_light = bpy.data.objects.new('Light', light_light)
ob_camera = bpy.data.objects.new('Camera', cam_camera)
ob_cylinder = bpy.data.objects.new('Cylinder', me_cylinder)
ob_armature = bpy.data.objects.new('Armature', arm_armature)

# ---- transforms, parenting, visibility, modifiers, constraints
ob_light.location = (4.076, 1.005, 5.904)
ob_light.rotation_euler = (0.6503, 0.05522, 1.866)
ob_light.lock_rotations_4d = False
ob_light.empty_display_type = 'ARROWS'
ob_light.color = (0.0, 0.0, 0.0, 0.0)
ob_light.lineart.crease_threshold = 0.0
ob_camera.location = (7.359, -6.926, 4.958)
ob_camera.rotation_euler = (1.109, 0.0, 0.8149)
ob_camera.lock_rotations_4d = False
ob_camera.empty_display_type = 'ARROWS'
ob_camera.color = (0.0, 0.0, 0.0, 0.0)
ob_camera.display_type = 'WIRE'
ob_camera.lineart.crease_threshold = 0.0
ob_cylinder.location = (0.0, 0.0, 0.0)
ob_cylinder.rotation_euler = (-0.0, -4.693, -0.0)
ob_cylinder.scale = (0.08228, 0.08228, 0.08228)
ob_cylinder.lineart.crease_threshold = 0.0
ob_armature.parent = ob_cylinder
ob_armature.matrix_parent_inverse = Matrix(((2.697, -0.0, 0.0, -0.0), (-0.0, 2.697, -0.0, 0.0), (0.0, -0.0, 2.697, -0.0), (-0.0, 0.0, -0.0, 1.0)))
ob_armature.location = (0.0, 0.0, 1.056)
ob_armature.lineart.crease_threshold = 0.0

# ---- collection membership
col_collection.objects.link(ob_light)
col_collection.objects.link(ob_camera)
col_collection.objects.link(ob_cylinder)
col_collection.objects.link(ob_armature)

# ---- scene / render settings (as saved in the file)
scene.camera = ob_camera
scene.frame_start = 1; scene.frame_end = 250; scene.frame_set(1)
scene.render.engine = 'BLENDER_EEVEE_NEXT'
scene.cycles.use_denoising = False
scene.cycles.samples = 128
scene.cycles.sampling_pattern = 'TABULATED_SOBOL'
scene.cycles.use_adaptive_sampling = False
scene.cycles.use_light_tree = False
scene.view_settings.view_transform = 'Filmic'
bpy.context.view_layer.update()
